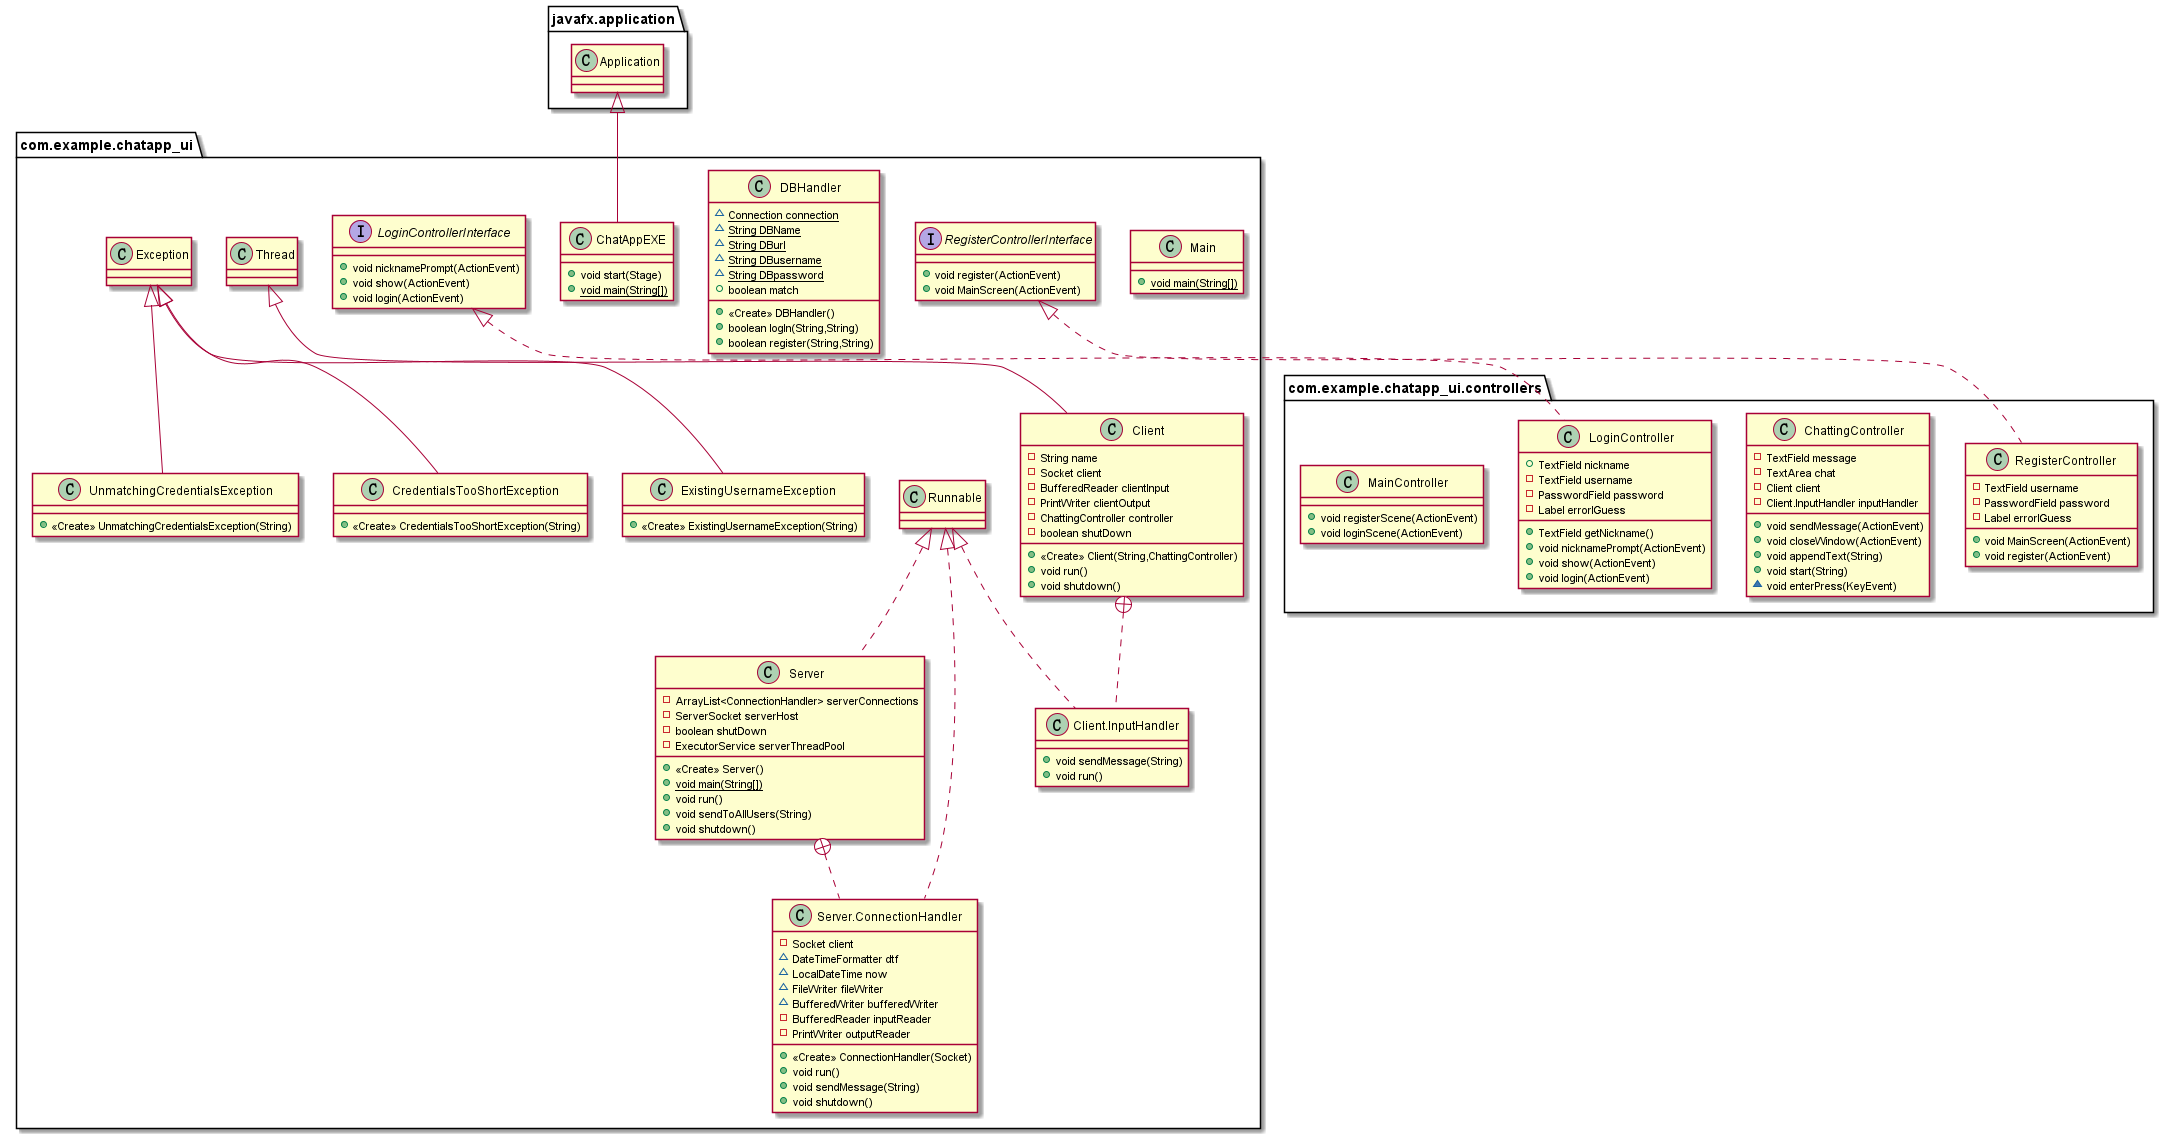

The diagram above was rendered by PlantUML. Its source (embedded in the PNG):
@startuml
class com.example.chatapp_ui.controllers.RegisterController {
- TextField username
- PasswordField password
- Label errorIGuess
+ void MainScreen(ActionEvent)
+ void register(ActionEvent)
}
class com.example.chatapp_ui.Client {
- String name
- Socket client
- BufferedReader clientInput
- PrintWriter clientOutput
- ChattingController controller
- boolean shutDown
+ <<Create>> Client(String,ChattingController)
+ void run()
+ void shutdown()
}
class com.example.chatapp_ui.Client.InputHandler {
+ void sendMessage(String)
+ void run()
}
class com.example.chatapp_ui.Main {
+ {static} void main(String[])
}
class com.example.chatapp_ui.Server {
- ArrayList<ConnectionHandler> serverConnections
- ServerSocket serverHost
- boolean shutDown
- ExecutorService serverThreadPool
+ <<Create>> Server()
+ {static} void main(String[])
+ void run()
+ void sendToAllUsers(String)
+ void shutdown()
}
class com.example.chatapp_ui.Server.ConnectionHandler {
- Socket client
~ DateTimeFormatter dtf
~ LocalDateTime now
~ FileWriter fileWriter
~ BufferedWriter bufferedWriter
- BufferedReader inputReader
- PrintWriter outputReader
+ <<Create>> ConnectionHandler(Socket)
+ void run()
+ void sendMessage(String)
+ void shutdown()
}
interface com.example.chatapp_ui.RegisterControllerInterface {
+ void register(ActionEvent)
+ void MainScreen(ActionEvent)
}
class com.example.chatapp_ui.CredentialsTooShortException {
+ <<Create>> CredentialsTooShortException(String)
}
class com.example.chatapp_ui.controllers.ChattingController {
- TextField message
- TextArea chat
- Client client
- Client.InputHandler inputHandler
+ void sendMessage(ActionEvent)
+ void closeWindow(ActionEvent)
+ void appendText(String)
+ void start(String)
~ void enterPress(KeyEvent)
}
class com.example.chatapp_ui.controllers.LoginController {
+ TextField nickname
- TextField username
- PasswordField password
- Label errorIGuess
+ TextField getNickname()
+ void nicknamePrompt(ActionEvent)
+ void show(ActionEvent)
+ void login(ActionEvent)
}
class com.example.chatapp_ui.DBHandler {
~ {static} Connection connection
~ {static} String DBName
~ {static} String DBurl
~ {static} String DBusername
~ {static} String DBpassword
+ boolean match
+ <<Create>> DBHandler()
+ boolean logIn(String,String)
+ boolean register(String,String)
}
class com.example.chatapp_ui.ChatAppEXE {
+ void start(Stage)
+ {static} void main(String[])
}
class com.example.chatapp_ui.controllers.MainController {
+ void registerScene(ActionEvent)
+ void loginScene(ActionEvent)
}
interface com.example.chatapp_ui.LoginControllerInterface {
+ void nicknamePrompt(ActionEvent)
+ void show(ActionEvent)
+ void login(ActionEvent)
}
class com.example.chatapp_ui.ExistingUsernameException {
+ <<Create>> ExistingUsernameException(String)
}
class com.example.chatapp_ui.UnmatchingCredentialsException {
+ <<Create>> UnmatchingCredentialsException(String)
}


com.example.chatapp_ui.RegisterControllerInterface <|.. com.example.chatapp_ui.controllers.RegisterController
com.example.chatapp_ui.Thread <|-- com.example.chatapp_ui.Client
com.example.chatapp_ui.Client +.. com.example.chatapp_ui.Client.InputHandler
com.example.chatapp_ui.Runnable <|.. com.example.chatapp_ui.Client.InputHandler
com.example.chatapp_ui.Runnable <|.. com.example.chatapp_ui.Server
com.example.chatapp_ui.Server +.. com.example.chatapp_ui.Server.ConnectionHandler
com.example.chatapp_ui.Runnable <|.. com.example.chatapp_ui.Server.ConnectionHandler
com.example.chatapp_ui.Exception <|-- com.example.chatapp_ui.CredentialsTooShortException
com.example.chatapp_ui.LoginControllerInterface <|.. com.example.chatapp_ui.controllers.LoginController
javafx.application.Application <|-- com.example.chatapp_ui.ChatAppEXE
com.example.chatapp_ui.Exception <|-- com.example.chatapp_ui.ExistingUsernameException
com.example.chatapp_ui.Exception <|-- com.example.chatapp_ui.UnmatchingCredentialsException
@enduml